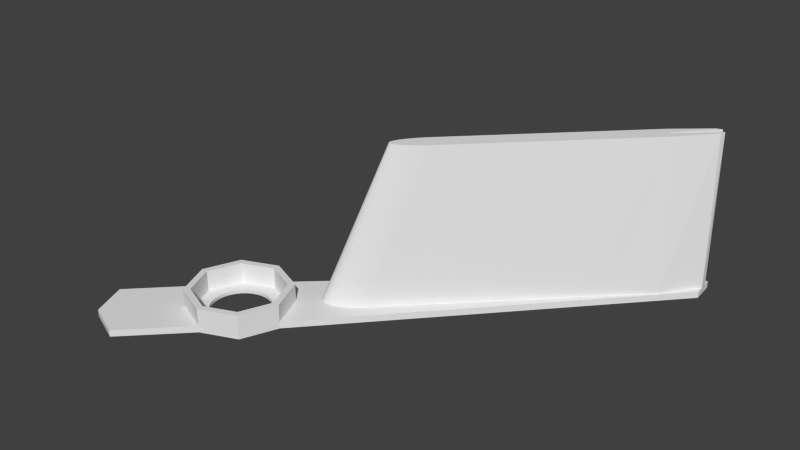 # Source: wing.blend  (saved by Blender 2.72.0; exported with 4.5.12 LTS)
import bpy
from mathutils import Matrix  # noqa: F401  (used for matrix-valued properties, if any)

bpy.ops.wm.read_factory_settings(use_empty=True)
scene = bpy.context.scene
scene.name = 'Scene'

# ---- collections
col_collection_1 = bpy.data.collections.new('Collection 1'); scene.collection.children.link(col_collection_1)

# ---- materials (node trees are filled in below, after node groups)
mat_material = bpy.data.materials.new('Material')
mat_material.alpha_threshold = 0.0
mat_material.use_transparent_shadow = False
mat_material.roughness = 0.5
mat_material.line_color = (0.0, 0.0, 0.0, 1.0)

# ---- material node trees

# ---- world
world_world = bpy.data.worlds.new('World'); scene.world = world_world
world_world.color = (0.05088, 0.05088, 0.05088)
world_world.use_sun_shadow = False
world_world.sun_shadow_jitter_overblur = 0.0
world_world.cycles.sampling_method = 'MANUAL'
world_world.cycles.sample_map_resolution = 256

# ---- meshes
me_cube = bpy.data.meshes.new('Cube')
me_cube.from_pydata([(0.0, 20.0, 0.0), (-14.14, 14.14, 0.0), (-20.0, -1.907e-06, 0.0), (-14.14, -14.14, 0.0), (1.907e-06, -20.0, 0.0), (14.14, -14.14, 0.0), (20.0, 0.0, 0.0), (14.14, 14.14, 0.0), (0.0, 23.0, 0.0), (-16.26, 16.26, 0.0), (-23.0, 0.0, 0.0), (-16.26, -16.26, 0.0), (1.907e-06, -23.0, 0.0), (16.26, -16.26, 0.0), (23.0, 0.0, 0.0), (16.26, 16.26, 0.0), (-48.0, -25.0, 0.0), (-41.26, -41.26, 0.0), (-25.0, -48.0, 0.0), (130.8, 142.2, 0.0), (142.2, 130.8, 0.0), (141.3, 141.3, 0.0), (43.25, 54.75, 0.0), (55.75, 67.25, 0.0), (68.25, 79.75, 0.0), (80.75, 92.25, 0.0), (93.25, 104.8, 0.0), (105.8, 117.2, 0.0), (118.2, 129.8, 0.0), (54.75, 43.25, 0.0), (67.25, 55.75, 0.0), (79.75, 68.25, 0.0), (92.25, 80.75, 0.0), (104.8, 93.25, 0.0), (117.2, 105.8, 0.0), (129.8, 118.2, 0.0), (30.75, 42.25, 0.0), (29.95, 41.42, 0.0), (29.17, 40.56, 0.0), (28.43, 39.7, 0.0), (27.72, 38.81, 0.0), (27.04, 37.92, 0.0), (26.41, 37.02, 0.0), (25.82, 36.12, 0.0), (25.27, 35.23, 0.0), (24.78, 34.33, 0.0), (24.33, 33.45, 0.0), (23.94, 32.58, 0.0), (23.6, 31.72, 0.0), (23.31, 30.89, 0.0), (23.09, 30.08, 0.0), (22.91, 29.3, 0.0), (22.8, 28.55, 0.0), (22.75, 27.83, 0.0), (22.75, 27.15, 0.0), (22.82, 26.51, 0.0), (22.94, 25.91, 0.0), (23.12, 25.36, 0.0), (23.36, 24.86, 0.0), (23.65, 24.4, 0.0), (24.0, 24.0, 0.0), (24.4, 23.65, 0.0), (24.86, 23.36, 0.0), (25.36, 23.12, 0.0), (25.91, 22.94, 0.0), (26.51, 22.82, 0.0), (27.15, 22.75, 0.0), (27.83, 22.75, 0.0), (28.55, 22.8, 0.0), (29.3, 22.91, 0.0), (30.08, 23.09, 0.0), (30.89, 23.31, 0.0), (31.72, 23.6, 0.0), (32.58, 23.94, 0.0), (33.45, 24.33, 0.0), (34.33, 24.78, 0.0), (35.23, 25.27, 0.0), (36.12, 25.82, 0.0), (37.02, 26.41, 0.0), (37.92, 27.04, 0.0), (38.81, 27.72, 0.0), (39.7, 28.43, 0.0), (40.56, 29.17, 0.0), (41.42, 29.95, 0.0), (42.25, 30.75, 0.0), (141.6, 137.8, 0.0), (141.9, 134.3, 0.0), (134.3, 141.9, 0.0), (137.8, 141.6, 0.0), (124.6, 123.4, 0.0), (123.4, 124.6, 0.0), (53.63, 59.37, 70.0), (52.82, 58.55, 70.0), (52.02, 57.72, 70.0), (51.24, 56.88, 70.0), (50.49, 56.04, 70.0), (49.76, 55.2, 70.0), (49.06, 54.37, 70.0), (48.39, 53.55, 70.0), (47.76, 52.74, 70.0), (47.17, 51.94, 70.0), (46.61, 51.17, 70.0), (46.1, 50.42, 70.0), (45.63, 49.69, 70.0), (45.21, 49.0, 70.0), (44.83, 48.33, 70.0), (44.51, 47.7, 70.0), (44.24, 47.11, 70.0), (44.02, 46.56, 70.0), (43.85, 46.05, 70.0), (43.74, 45.59, 70.0), (43.68, 45.17, 70.0), (43.68, 44.8, 70.0), (43.73, 44.48, 70.0), (43.84, 44.21, 70.0), (44.0, 44.0, 70.0), (44.21, 43.84, 70.0), (44.48, 43.73, 70.0), (44.8, 43.68, 70.0), (45.17, 43.68, 70.0), (45.59, 43.74, 70.0), (46.05, 43.85, 70.0), (46.56, 44.02, 70.0), (47.11, 44.24, 70.0), (47.7, 44.51, 70.0), (48.33, 44.83, 70.0), (49.0, 45.21, 70.0), (49.69, 45.63, 70.0), (50.42, 46.1, 70.0), (51.17, 46.61, 70.0), (51.94, 47.17, 70.0), (52.74, 47.76, 70.0), (53.55, 48.39, 70.0), (54.37, 49.06, 70.0), (55.2, 49.76, 70.0), (56.04, 50.49, 70.0), (56.88, 51.24, 70.0), (57.72, 52.02, 70.0), (58.55, 52.82, 70.0), (59.37, 53.63, 70.0), (121.1, 126.9, 70.0), (126.9, 121.1, 70.0), (140.6, 138.7, 70.0), (140.0, 136.2, 70.0), (136.2, 140.0, 70.0), (138.7, 140.6, 70.0), (124.3, 123.7, 70.0), (123.7, 124.3, 70.0), (0.0, 13.25, -3.0), (-0.3252, 13.25, -3.0), (-0.6501, 13.23, -3.0), (-0.9747, 13.21, -3.0), (-1.299, 13.19, -3.0), (-1.622, 13.15, -3.0), (-1.944, 13.11, -3.0), (-2.265, 13.05, -3.0), (-2.585, 13.0, -3.0), (-2.903, 12.93, -3.0), (-3.219, 12.85, -3.0), (-3.534, 12.77, -3.0), (-3.846, 12.68, -3.0), (-4.156, 12.58, -3.0), (-4.464, 12.48, -3.0), (-4.769, 12.36, -3.0), (-5.071, 12.24, -3.0), (-5.369, 12.11, -3.0), (-5.665, 11.98, -3.0), (-5.957, 11.84, -3.0), (-6.246, 11.69, -3.0), (-6.531, 11.53, -3.0), (-6.812, 11.36, -3.0), (-7.089, 11.19, -3.0), (-7.361, 11.02, -3.0), (-7.629, 10.83, -3.0), (-7.893, 10.64, -3.0), (-8.152, 10.45, -3.0), (-8.406, 10.24, -3.0), (-8.655, 10.03, -3.0), (-8.898, 9.818, -3.0), (-9.136, 9.596, -3.0), (-9.369, 9.369, -3.0), (-9.596, 9.136, -3.0), (-9.818, 8.898, -3.0), (-10.03, 8.655, -3.0), (-10.24, 8.406, -3.0), (-10.45, 8.152, -3.0), (-10.64, 7.893, -3.0), (-10.83, 7.629, -3.0), (-11.02, 7.361, -3.0), (-11.19, 7.089, -3.0), (-11.36, 6.812, -3.0), (-11.53, 6.531, -3.0), (-11.69, 6.246, -3.0), (-11.84, 5.957, -3.0), (-11.98, 5.665, -3.0), (-12.11, 5.369, -3.0), (-12.24, 5.071, -3.0), (-12.36, 4.769, -3.0), (-12.48, 4.464, -3.0), (-12.58, 4.156, -3.0), (-12.68, 3.846, -3.0), (-12.77, 3.534, -3.0), (-12.85, 3.219, -3.0), (-12.93, 2.903, -3.0), (-13.0, 2.585, -3.0), (-13.05, 2.265, -3.0), (-13.11, 1.944, -3.0), (-13.15, 1.622, -3.0), (-13.19, 1.299, -3.0), (-13.21, 0.9747, -3.0), (-13.23, 0.6502, -3.0), (-13.25, 0.3252, -3.0), (-13.25, 1.24e-05, -3.0), (-13.25, -0.3252, -3.0), (-13.23, -0.6501, -3.0), (-13.21, -0.9747, -3.0), (-13.19, -1.299, -3.0), (-13.15, -1.622, -3.0), (-13.11, -1.944, -3.0), (-13.05, -2.265, -3.0), (-13.0, -2.585, -3.0), (-12.93, -2.903, -3.0), (-12.85, -3.219, -3.0), (-12.77, -3.534, -3.0), (-12.68, -3.846, -3.0), (-12.58, -4.156, -3.0), (-12.48, -4.464, -3.0), (-12.36, -4.769, -3.0), (-12.24, -5.071, -3.0), (-12.11, -5.369, -3.0), (-11.98, -5.665, -3.0), (-11.84, -5.957, -3.0), (-11.69, -6.246, -3.0), (-11.53, -6.531, -3.0), (-11.36, -6.812, -3.0), (-11.19, -7.089, -3.0), (-11.02, -7.361, -3.0), (-10.83, -7.629, -3.0), (-10.64, -7.893, -3.0), (-10.45, -8.152, -3.0), (-10.24, -8.406, -3.0), (-10.03, -8.655, -3.0), (-9.818, -8.898, -3.0), (-9.596, -9.136, -3.0), (-9.369, -9.369, -3.0), (-9.136, -9.596, -3.0), (-8.898, -9.818, -3.0), (-8.655, -10.03, -3.0), (-8.406, -10.24, -3.0), (-8.152, -10.45, -3.0), (-7.893, -10.64, -3.0), (-7.629, -10.83, -3.0), (-7.361, -11.02, -3.0), (-7.089, -11.19, -3.0), (-6.812, -11.36, -3.0), (-6.531, -11.53, -3.0), (-6.246, -11.69, -3.0), (-5.957, -11.84, -3.0), (-5.665, -11.98, -3.0), (-5.369, -12.11, -3.0), (-5.071, -12.24, -3.0), (-4.769, -12.36, -3.0), (-4.464, -12.48, -3.0), (-4.156, -12.58, -3.0), (-3.846, -12.68, -3.0), (-3.534, -12.77, -3.0), (-3.219, -12.85, -3.0), (-2.903, -12.93, -3.0), (-2.585, -13.0, -3.0), (-2.265, -13.05, -3.0), (-1.944, -13.11, -3.0), (-1.622, -13.15, -3.0), (-1.299, -13.19, -3.0), (-0.9747, -13.21, -3.0), (-0.6501, -13.23, -3.0), (-0.3252, -13.25, -3.0), (2.003e-05, -13.25, -3.0), (0.3252, -13.25, -3.0), (0.6502, -13.23, -3.0), (0.9748, -13.21, -3.0), (1.299, -13.19, -3.0), (1.622, -13.15, -3.0), (1.944, -13.11, -3.0), (2.265, -13.05, -3.0), (2.585, -13.0, -3.0), (2.903, -12.93, -3.0), (3.22, -12.85, -3.0), (3.534, -12.77, -3.0), (3.846, -12.68, -3.0), (4.156, -12.58, -3.0), (4.464, -12.48, -3.0), (4.769, -12.36, -3.0), (5.071, -12.24, -3.0), (5.369, -12.11, -3.0), (5.665, -11.98, -3.0), (5.957, -11.84, -3.0), (6.246, -11.69, -3.0), (6.531, -11.53, -3.0), (6.812, -11.36, -3.0), (7.089, -11.19, -3.0), (7.361, -11.02, -3.0), (7.629, -10.83, -3.0), (7.893, -10.64, -3.0), (8.152, -10.45, -3.0), (8.406, -10.24, -3.0), (8.655, -10.03, -3.0), (8.898, -9.818, -3.0), (9.136, -9.596, -3.0), (13.25, 7.534e-05, -3.0), (13.25, 0.3252, -3.0), (13.23, 0.6502, -3.0), (13.21, 0.9748, -3.0), (13.19, 1.299, -3.0), (13.15, 1.622, -3.0), (13.11, 1.944, -3.0), (13.05, 2.265, -3.0), (13.0, 2.585, -3.0), (12.93, 2.903, -3.0), (12.85, 3.22, -3.0), (12.77, 3.534, -3.0), (12.68, 3.846, -3.0), (12.58, 4.156, -3.0), (12.48, 4.464, -3.0), (12.36, 4.769, -3.0), (12.24, 5.071, -3.0), (12.11, 5.37, -3.0), (11.98, 5.665, -3.0), (11.84, 5.957, -3.0), (11.69, 6.246, -3.0), (11.53, 6.531, -3.0), (11.36, 6.812, -3.0), (11.19, 7.089, -3.0), (11.02, 7.361, -3.0), (10.83, 7.63, -3.0), (10.64, 7.893, -3.0), (10.45, 8.152, -3.0), (10.24, 8.406, -3.0), (10.03, 8.655, -3.0), (9.818, 8.898, -3.0), (9.596, 9.136, -3.0), (9.369, 9.369, -3.0), (9.136, 9.596, -3.0), (8.898, 9.818, -3.0), (8.654, 10.03, -3.0), (8.406, 10.24, -3.0), (8.152, 10.45, -3.0), (7.893, 10.64, -3.0), (7.629, 10.83, -3.0), (7.361, 11.02, -3.0), (7.089, 11.19, -3.0), (6.812, 11.36, -3.0), (6.531, 11.53, -3.0), (6.246, 11.69, -3.0), (5.957, 11.84, -3.0), (5.665, 11.98, -3.0), (5.369, 12.11, -3.0), (5.07, 12.24, -3.0), (4.768, 12.36, -3.0), (4.464, 12.48, -3.0), (4.156, 12.58, -3.0), (3.846, 12.68, -3.0), (3.534, 12.77, -3.0), (3.219, 12.85, -3.0), (2.903, 12.93, -3.0), (2.585, 13.0, -3.0), (2.265, 13.05, -3.0), (1.944, 13.11, -3.0), (1.622, 13.15, -3.0), (1.299, 13.19, -3.0), (0.9746, 13.21, -3.0), (0.65, 13.23, -3.0), (0.325, 13.25, -3.0), (-12.55, 12.55, -3.0), (-12.68, -3.846, -1.5), (-14.14, 14.14, -3.0), (-1.622, 13.15, -1.5), (-1.944, 13.11, -1.5), (-2.265, 13.05, -1.5), (-12.85, -3.219, -1.5), (-12.77, -3.534, -1.5), (0.0, 23.0, -3.0), (-16.26, 16.26, -3.0), (-23.0, 0.0, -3.0), (-1.299, 13.19, -1.5), (1.907e-06, -23.0, -3.0), (23.0, 0.0, -3.0), (-12.93, -2.903, -1.5), (-48.0, -25.0, -3.0), (-41.26, -41.26, -3.0), (-25.0, -48.0, -3.0), (130.8, 142.2, -3.0), (142.2, 130.8, -3.0), (-13.23, -0.6501, -1.5), (-13.21, -0.9747, -1.5), (-13.19, -1.299, -1.5), (-13.15, -1.622, -1.5), (-13.11, -1.944, -1.5), (-13.05, -2.265, -1.5), (-13.0, -2.585, -1.5), (-5.071, 12.24, -1.5), (-4.769, 12.36, -1.5), (-4.464, 12.48, -1.5), (-4.156, 12.58, -1.5), (-3.846, 12.68, -1.5), (-3.534, 12.77, -1.5), (-3.219, 12.85, -1.5), (-13.25, -0.3252, -1.5), (-13.25, 1.24e-05, -1.5), (-13.25, 0.3252, -1.5), (-13.23, 0.6502, -1.5), (-13.21, 0.9747, -1.5), (-13.19, 1.299, -1.5), (-13.15, 1.622, -1.5), (-13.11, 1.944, -1.5), (-13.05, 2.265, -1.5), (-13.0, 2.585, -1.5), (-12.93, 2.903, -1.5), (-12.85, 3.219, -1.5), (-12.77, 3.534, -1.5), (-12.68, 3.846, -1.5), (-12.58, 4.156, -1.5), (-12.48, 4.464, -1.5), (-12.36, 4.769, -1.5), (-12.24, 5.071, -1.5), (-12.11, 5.369, -1.5), (-11.98, 5.665, -1.5), (-11.84, 5.957, -1.5), (-11.69, 6.246, -1.5), (-11.53, 6.531, -1.5), (-11.36, 6.812, -1.5), (-11.19, 7.089, -1.5), (-11.02, 7.361, -1.5), (-10.83, 7.629, -1.5), (-10.64, 7.893, -1.5), (-10.45, 8.152, -1.5), (-10.24, 8.406, -1.5), (-10.03, 8.655, -1.5), (-9.818, 8.898, -1.5), (-9.596, 9.136, -1.5), (-9.369, 9.369, -1.5), (-9.136, 9.596, -1.5), (-8.898, 9.818, -1.5), (-8.655, 10.03, -1.5), (-8.406, 10.24, -1.5), (-8.152, 10.45, -1.5), (-7.893, 10.64, -1.5), (-7.629, 10.83, -1.5), (-7.361, 11.02, -1.5), (-7.089, 11.19, -1.5), (-6.812, 11.36, -1.5), (-6.531, 11.53, -1.5), (-6.246, 11.69, -1.5), (-5.957, 11.84, -1.5), (-5.665, 11.98, -1.5), (-5.369, 12.11, -1.5), (-0.9747, 13.21, -1.5), (-0.6501, 13.23, -1.5), (141.3, 141.3, -3.0), (-0.3252, 13.25, -1.5), (0.0, 13.25, -1.5), (-2.585, 13.0, -1.5), (-2.903, 12.93, -1.5), (-12.58, -4.156, -1.5), (-12.48, -4.464, -1.5), (-12.36, -4.769, -1.5), (-12.24, -5.071, -1.5), (-12.11, -5.369, -1.5), (-11.98, -5.665, -1.5), (-11.84, -5.957, -1.5), (-11.69, -6.246, -1.5), (-11.53, -6.531, -1.5), (-11.36, -6.812, -1.5), (-11.19, -7.089, -1.5), (-11.02, -7.361, -1.5), (-10.83, -7.629, -1.5), (-10.64, -7.893, -1.5), (-10.45, -8.152, -1.5), (-10.24, -8.406, -1.5), (-10.03, -8.655, -1.5), (-9.818, -8.898, -1.5), (-9.596, -9.136, -1.5), (-9.369, -9.369, -1.5), (-9.136, -9.596, -1.5), (-8.898, -9.818, -1.5), (-8.655, -10.03, -1.5), (-8.406, -10.24, -1.5), (-8.152, -10.45, -1.5), (-7.893, -10.64, -1.5), (-7.629, -10.83, -1.5), (-7.361, -11.02, -1.5), (-7.089, -11.19, -1.5), (-6.812, -11.36, -1.5), (-6.531, -11.53, -1.5), (-6.246, -11.69, -1.5), (-5.957, -11.84, -1.5), (-5.665, -11.98, -1.5), (-5.369, -12.11, -1.5), (-5.071, -12.24, -1.5), (-4.769, -12.36, -1.5), (-4.464, -12.48, -1.5), (-4.156, -12.58, -1.5), (-3.846, -12.68, -1.5), (-3.534, -12.77, -1.5), (-3.219, -12.85, -1.5), (-2.903, -12.93, -1.5), (-2.585, -13.0, -1.5), (-2.265, -13.05, -1.5), (-1.944, -13.11, -1.5), (-1.622, -13.15, -1.5), (-1.299, -13.19, -1.5), (-0.9747, -13.21, -1.5), (-0.6501, -13.23, -1.5), (-0.3252, -13.25, -1.5), (2.003e-05, -13.25, -1.5), (0.3252, -13.25, -1.5), (0.6502, -13.23, -1.5), (0.9748, -13.21, -1.5), (1.299, -13.19, -1.5), (1.622, -13.15, -1.5), (1.944, -13.11, -1.5), (2.265, -13.05, -1.5), (2.585, -13.0, -1.5), (2.903, -12.93, -1.5), (3.22, -12.85, -1.5), (3.534, -12.77, -1.5), (3.846, -12.68, -1.5), (4.156, -12.58, -1.5), (4.464, -12.48, -1.5), (4.769, -12.36, -1.5), (5.071, -12.24, -1.5), (5.369, -12.11, -1.5), (5.665, -11.98, -1.5), (5.957, -11.84, -1.5), (6.246, -11.69, -1.5), (6.531, -11.53, -1.5), (6.812, -11.36, -1.5), (7.089, -11.19, -1.5), (7.361, -11.02, -1.5), (7.629, -10.83, -1.5), (7.893, -10.64, -1.5), (8.152, -10.45, -1.5), (8.406, -10.24, -1.5), (8.655, -10.03, -1.5), (8.898, -9.818, -1.5), (9.136, -9.596, -1.5), (9.369, -9.369, -1.5), (9.596, -9.136, -1.5), (9.818, -8.898, -1.5), (10.03, -8.655, -1.5), (10.24, -8.406, -1.5), (10.45, -8.152, -1.5), (10.64, -7.893, -1.5), (10.83, -7.629, -1.5), (11.02, -7.361, -1.5), (11.19, -7.089, -1.5), (11.36, -6.812, -1.5), (11.53, -6.531, -1.5), (11.69, -6.246, -1.5), (11.84, -5.957, -1.5), (11.98, -5.665, -1.5), (12.11, -5.369, -1.5), (12.24, -5.07, -1.5), (12.36, -4.769, -1.5), (12.48, -4.464, -1.5), (12.58, -4.156, -1.5), (12.68, -3.846, -1.5), (12.77, -3.534, -1.5), (12.85, -3.219, -1.5), (12.93, -2.903, -1.5), (13.0, -2.585, -1.5), (13.05, -2.265, -1.5), (13.11, -1.944, -1.5), (13.15, -1.622, -1.5), (13.19, -1.299, -1.5), (13.21, -0.9747, -1.5), (13.23, -0.6501, -1.5), (13.25, -0.3251, -1.5), (13.25, 7.534e-05, -1.5), (13.25, 0.3252, -1.5), (13.23, 0.6502, -1.5), (13.21, 0.9748, -1.5), (13.19, 1.299, -1.5), (13.15, 1.622, -1.5), (13.11, 1.944, -1.5), (13.05, 2.265, -1.5), (13.0, 2.585, -1.5), (12.93, 2.903, -1.5), (12.85, 3.22, -1.5), (12.77, 3.534, -1.5), (12.68, 3.846, -1.5), (12.58, 4.156, -1.5), (12.48, 4.464, -1.5), (12.36, 4.769, -1.5), (12.24, 5.071, -1.5), (12.11, 5.37, -1.5), (11.98, 5.665, -1.5), (11.84, 5.957, -1.5), (11.69, 6.246, -1.5), (11.53, 6.531, -1.5), (11.36, 6.812, -1.5), (11.19, 7.089, -1.5), (11.02, 7.361, -1.5), (10.83, 7.63, -1.5), (10.64, 7.893, -1.5), (10.45, 8.152, -1.5), (10.24, 8.406, -1.5), (10.03, 8.655, -1.5), (9.818, 8.898, -1.5), (9.596, 9.136, -1.5), (9.369, 9.369, -1.5), (9.136, 9.596, -1.5), (8.898, 9.818, -1.5), (8.654, 10.03, -1.5), (8.406, 10.24, -1.5), (8.152, 10.45, -1.5), (7.893, 10.64, -1.5), (7.629, 10.83, -1.5), (7.361, 11.02, -1.5), (7.089, 11.19, -1.5), (6.812, 11.36, -1.5), (6.531, 11.53, -1.5), (6.246, 11.69, -1.5), (5.957, 11.84, -1.5), (5.665, 11.98, -1.5), (5.369, 12.11, -1.5), (5.07, 12.24, -1.5), (4.768, 12.36, -1.5), (4.464, 12.48, -1.5), (4.156, 12.58, -1.5), (3.846, 12.68, -1.5), (3.534, 12.77, -1.5), (3.219, 12.85, -1.5), (2.903, 12.93, -1.5), (2.585, 13.0, -1.5), (2.265, 13.05, -1.5), (1.944, 13.11, -1.5), (1.622, 13.15, -1.5), (1.299, 13.19, -1.5), (0.9746, 13.21, -1.5), (0.65, 13.23, -1.5), (0.325, 13.25, -1.5), (-12.55, 12.55, -1.5), (12.55, -12.55, -1.5), (0.0, 20.0, -1.5), (-14.14, 14.14, -1.5), (-20.0, -1.907e-06, -1.5), (-14.14, -14.14, -1.5), (1.907e-06, -20.0, -1.5), (14.14, -14.14, -1.5), (20.0, 0.0, -1.5), (14.14, 14.14, -1.5), (0.0, 20.0, 8.0), (-14.14, 14.14, 8.0), (-20.0, -1.907e-06, 8.0), (-14.14, -14.14, 8.0), (1.907e-06, -20.0, 8.0), (14.14, -14.14, 8.0), (20.0, 0.0, 8.0), (14.14, 14.14, 8.0), (0.0, 23.0, 8.0), (-16.26, 16.26, 8.0), (-23.0, 0.0, 8.0), (-16.26, -16.26, 8.0), (1.907e-06, -23.0, 8.0), (16.26, -16.26, 8.0), (23.0, 0.0, 8.0), (16.26, 16.26, 8.0), (75.22, 75.22, -3.0), (74.91, 75.5, -3.0), (74.59, 75.77, -3.0), (74.25, 76.01, -3.0), (73.9, 76.23, -3.0), (73.53, 76.43, -3.0), (73.15, 76.6, -3.0), (72.76, 76.75, -3.0), (72.36, 76.87, -3.0), (71.95, 76.96, -3.0), (71.54, 77.03, -3.0), (71.13, 77.07, -3.0), (70.71, 77.09, -3.0), (70.29, 77.07, -3.0), (69.88, 77.03, -3.0), (69.47, 76.96, -3.0), (69.06, 76.87, -3.0), (68.66, 76.75, -3.0), (68.27, 76.6, -3.0), (67.89, 76.43, -3.0), (67.52, 76.23, -3.0), (67.17, 76.01, -3.0), (66.83, 75.77, -3.0), (66.51, 75.5, -3.0), (66.2, 75.22, -3.0), (65.92, 74.91, -3.0), (65.65, 74.59, -3.0), (65.41, 74.25, -3.0), (65.19, 73.9, -3.0), (64.99, 73.53, -3.0), (64.82, 73.15, -3.0), (64.67, 72.76, -3.0), (64.55, 72.36, -3.0), (64.46, 71.95, -3.0), (64.39, 71.54, -3.0), (64.35, 71.13, -3.0), (64.34, 70.71, -3.0), (64.35, 70.29, -3.0), (64.39, 69.88, -3.0), (64.46, 69.47, -3.0), (64.55, 69.06, -3.0), (64.67, 68.66, -3.0), (64.82, 68.27, -3.0), (64.99, 67.89, -3.0), (65.19, 67.52, -3.0), (65.41, 67.17, -3.0), (65.65, 66.83, -3.0), (65.92, 66.51, -3.0), (76.23, 67.52, -3.0), (76.6, 68.27, -3.0), (76.75, 68.66, -3.0), (76.87, 69.06, -3.0), (76.96, 69.47, -3.0), (77.03, 69.88, -3.0), (77.07, 70.29, -3.0), (77.09, 70.71, -3.0), (77.07, 71.13, -3.0), (77.03, 71.54, -3.0), (76.96, 71.95, -3.0), (76.87, 72.36, -3.0), (76.75, 72.76, -3.0), (76.6, 73.15, -3.0), (13.25, -0.3252, -3.0), (13.23, -0.6501, -3.0), (13.21, -0.9747, -3.0), (13.19, -1.299, -3.0), (13.15, -1.622, -3.0), (13.11, -1.944, -3.0), (13.05, -2.265, -3.0), (13.0, -2.585, -3.0), (12.93, -2.903, -3.0), (12.85, -3.219, -3.0), (12.77, -3.534, -3.0), (12.68, -3.846, -3.0), (12.58, -4.156, -3.0), (12.48, -4.464, -3.0), (12.36, -4.769, -3.0), (12.24, -5.071, -3.0), (12.11, -5.369, -3.0), (11.98, -5.665, -3.0), (11.84, -5.957, -3.0), (11.69, -6.246, -3.0), (11.53, -6.531, -3.0), (11.36, -6.812, -3.0), (11.19, -7.089, -3.0), (11.02, -7.361, -3.0), (10.83, -7.629, -3.0), (10.64, -7.893, -3.0), (10.45, -8.152, -3.0), (10.24, -8.406, -3.0), (10.03, -8.655, -3.0), (9.818, -8.898, -3.0), (9.596, -9.136, -3.0), (9.369, -9.369, -3.0), (12.55, -12.55, -3.0), (14.14, -14.14, -3.0), (16.26, -16.26, -3.0), (75.5, 74.91, -3.0), (75.77, 74.59, -3.0), (76.01, 74.25, -3.0), (76.23, 73.9, -3.0), (76.43, 73.53, -3.0), (76.43, 67.89, -3.0), (76.01, 67.17, -3.0), (75.77, 66.83, -3.0), (75.5, 66.51, -3.0), (75.22, 66.2, -3.0), (74.91, 65.92, -3.0), (74.59, 65.65, -3.0), (74.25, 65.41, -3.0), (73.9, 65.19, -3.0), (73.53, 64.99, -3.0), (73.15, 64.82, -3.0), (72.76, 64.67, -3.0), (72.36, 64.55, -3.0), (71.95, 64.46, -3.0), (71.54, 64.39, -3.0), (71.13, 64.35, -3.0), (70.71, 64.34, -3.0), (70.29, 64.35, -3.0), (69.88, 64.39, -3.0), (69.47, 64.46, -3.0), (69.06, 64.55, -3.0), (68.66, 64.67, -3.0), (68.27, 64.82, -3.0), (67.89, 64.99, -3.0), (67.52, 65.19, -3.0), (67.17, 65.41, -3.0), (66.83, 65.65, -3.0), (66.51, 65.92, -3.0), (66.2, 66.2, -3.0), (75.22, 75.22, 5.0), (74.91, 75.5, 5.0), (74.59, 75.77, 5.0), (74.25, 76.01, 5.0), (73.9, 76.23, 5.0), (73.53, 76.43, 5.0), (73.15, 76.6, 5.0), (72.76, 76.75, 5.0), (72.36, 76.87, 5.0), (71.95, 76.96, 5.0), (71.54, 77.03, 5.0), (71.13, 77.07, 5.0), (70.71, 77.09, 5.0), (70.29, 77.07, 5.0), (69.88, 77.03, 5.0), (69.47, 76.96, 5.0), (69.06, 76.87, 5.0), (68.66, 76.75, 5.0), (68.27, 76.6, 5.0), (67.89, 76.43, 5.0), (67.52, 76.23, 5.0), (67.17, 76.01, 5.0), (66.83, 75.77, 5.0), (66.51, 75.5, 5.0), (66.2, 75.22, 5.0), (65.92, 74.91, 5.0), (65.65, 74.59, 5.0), (65.41, 74.25, 5.0), (65.19, 73.9, 5.0), (64.99, 73.53, 5.0), (64.82, 73.15, 5.0), (64.67, 72.76, 5.0), (64.55, 72.36, 5.0), (64.46, 71.95, 5.0), (64.39, 71.54, 5.0), (64.35, 71.13, 5.0), (64.34, 70.71, 5.0), (64.35, 70.29, 5.0), (64.39, 69.88, 5.0), (64.46, 69.47, 5.0), (64.55, 69.06, 5.0), (64.67, 68.66, 5.0), (64.82, 68.27, 5.0), (64.99, 67.89, 5.0), (65.19, 67.52, 5.0), (65.41, 67.17, 5.0), (65.65, 66.83, 5.0), (65.92, 66.51, 5.0), (76.23, 67.52, 5.0), (76.6, 68.27, 5.0), (76.75, 68.66, 5.0), (76.87, 69.06, 5.0), (76.96, 69.47, 5.0), (77.03, 69.88, 5.0), (77.07, 70.29, 5.0), (77.09, 70.71, 5.0), (77.07, 71.13, 5.0), (77.03, 71.54, 5.0), (76.96, 71.95, 5.0), (76.87, 72.36, 5.0), (76.75, 72.76, 5.0), (76.6, 73.15, 5.0), (75.5, 74.91, 5.0), (75.77, 74.59, 5.0), (76.01, 74.25, 5.0), (76.23, 73.9, 5.0), (76.43, 73.53, 5.0), (76.43, 67.89, 5.0), (76.01, 67.17, 5.0), (75.77, 66.83, 5.0), (75.5, 66.51, 5.0), (75.22, 66.2, 5.0), (74.91, 65.92, 5.0), (74.59, 65.65, 5.0), (74.25, 65.41, 5.0), (73.9, 65.19, 5.0), (73.53, 64.99, 5.0), (73.15, 64.82, 5.0), (72.76, 64.67, 5.0), (72.36, 64.55, 5.0), (71.95, 64.46, 5.0), (71.54, 64.39, 5.0), (71.13, 64.35, 5.0), (70.71, 64.34, 5.0), (70.29, 64.35, 5.0), (69.88, 64.39, 5.0), (69.47, 64.46, 5.0), (69.06, 64.55, 5.0), (68.66, 64.67, 5.0), (68.27, 64.82, 5.0), (67.89, 64.99, 5.0), (67.52, 65.19, 5.0), (67.17, 65.41, 5.0), (66.83, 65.65, 5.0), (66.51, 65.92, 5.0), (66.2, 66.2, 5.0)], [], [(10, 16, 17, 18, 12, 11), (4, 3, 654, 655), (6, 5, 656, 657), (85, 21, 88, 90, 89), (80, 136, 135), (46, 102, 101), (64, 118, 63), (70, 126, 125), (36, 92, 91), (54, 108, 53), (78, 132, 77), (60, 116, 115), (44, 98, 43), (68, 122, 67), (50, 106, 105), (74, 130, 129), (40, 96, 95), (58, 112, 57), (82, 136, 81), (48, 102, 47), (64, 120, 119), (72, 126, 71), (38, 92, 37), (54, 110, 109), (78, 134, 133), (44, 100, 99), (62, 116, 61), (52, 106, 51), (68, 124, 123), (76, 130, 75), (58, 114, 113), (42, 96, 41), (82, 138, 137), (48, 104, 103), (66, 120, 65), (72, 128, 127), (38, 94, 93), (56, 110, 55), (80, 134, 79), (46, 100, 45), (62, 118, 117), (70, 124, 69), (52, 108, 107), (76, 132, 131), (42, 98, 97), (60, 114, 59), (84, 138, 83), (50, 104, 49), (66, 122, 121), (74, 128, 73), (56, 112, 111), (40, 94, 39), (33, 141, 32), (143, 35, 86), (86, 142, 143), (91, 22, 36), (85, 146, 142), (146, 90, 147), (88, 147, 90), (145, 87, 144), (144, 28, 140), (92, 93, 94, 95, 96, 97, 98, 99, 100, 101, 102, 103, 104, 105, 106, 107, 108, 109, 110, 111, 112, 113, 114, 115, 116, 117, 118, 119, 120, 121, 122, 123, 124, 125, 126, 127, 128, 129, 130, 131, 132, 133, 134, 135, 136, 137, 138, 139, 141, 143, 142, 146, 147, 145, 144, 140, 91), (15, 14, 20, 86, 35, 34, 33, 32, 31, 30, 29, 84, 83, 82, 81, 80, 79, 78, 77, 76, 75, 74, 73, 72, 71, 70, 69, 68, 67, 66, 65, 64, 63, 62, 61, 60, 59, 58, 57, 56, 55, 54, 53, 52, 51, 50, 49, 48, 47, 46, 45, 44, 43, 42, 41, 40, 39, 38, 37, 36, 22, 23, 24, 25, 26, 27, 28, 87, 19, 8), (87, 88, 21, 457, 390, 19), (9, 381, 382, 10), (85, 86, 20, 391, 457, 21), (8, 19, 390, 380), (16, 10, 382, 387), (14, 385, 391, 20), (18, 389, 384, 12), (17, 388, 389, 18), (16, 387, 388, 17), (645, 644, 1, 2), (3, 4, 647, 646), (5, 6, 649, 648), (8, 380, 381, 9), (645, 2, 3, 646), (4, 5, 648, 647), (7, 0, 643, 650), (0, 1, 644, 643), (647, 648, 642, 545, 544, 543, 542, 541, 540, 539, 538, 537, 536, 535, 534, 533, 532, 531, 530, 529, 528, 527, 526, 525, 524, 523, 522, 521, 520, 519, 518, 517, 516, 515, 514, 513, 512, 511, 510, 509, 508, 507, 506, 505, 504, 503, 502, 501, 500, 499, 498, 497, 496, 495, 494, 493, 492, 491, 490, 489, 488, 487, 486, 485, 484, 483, 482, 481, 480, 479, 478, 477, 476, 475, 474, 473, 472, 471, 470, 469, 468, 467, 466, 465, 464, 463, 462, 373, 379, 378, 386, 398, 397, 396, 395, 394, 393, 392, 406, 407, 408, 409, 410, 411, 412, 413, 414, 415, 416, 417, 418, 419, 420, 421, 422, 423, 424, 425, 426, 427, 428, 429, 430, 431, 432, 433, 434, 435, 436, 437, 438, 439, 641, 644, 645, 646), (545, 642, 648, 649, 650, 643, 644, 641, 439, 440, 441, 442, 443, 444, 445, 446, 447, 448, 449, 450, 451, 452, 453, 454, 399, 400, 401, 402, 403, 404, 405, 461, 460, 377, 376, 375, 383, 455, 456, 458, 459, 640, 639, 638, 637, 636, 635, 634, 633, 632, 631, 630, 629, 628, 627, 626, 625, 624, 623, 622, 621, 620, 619, 618, 617, 616, 615, 614, 613, 612, 611, 610, 609, 608, 607, 606, 605, 604, 603, 602, 601, 600, 599, 598, 597, 596, 595, 594, 593, 592, 591, 590, 589, 588, 587, 586, 585, 584, 583, 582, 581, 580, 579, 578, 577, 576, 575, 574, 573, 572, 571, 570, 569, 568, 567, 566, 565, 564, 563, 562, 561, 560, 559, 558, 557, 556, 555, 554, 553, 552, 551, 550, 549, 548, 547, 546), (649, 6, 7, 650), (332, 331, 600, 601), (233, 232, 469, 470), (207, 206, 413, 412), (181, 180, 439, 438), (155, 154, 376, 377), (286, 285, 522, 523), (359, 358, 627, 628), (260, 259, 496, 497), (333, 332, 601, 602), (234, 233, 470, 471), (208, 207, 412, 411), (182, 181, 438, 437), (156, 155, 377, 460), (287, 286, 523, 524), (360, 359, 628, 629), (261, 260, 497, 498), (334, 333, 602, 603), (235, 234, 471, 472), (209, 208, 411, 410), (183, 182, 437, 436), (288, 287, 524, 525), (157, 156, 460, 461), (361, 360, 629, 630), (262, 261, 498, 499), (335, 334, 603, 604), (236, 235, 472, 473), (309, 308, 577, 578), (210, 209, 410, 409), (184, 183, 436, 435), (289, 288, 525, 526), (158, 157, 461, 405), (362, 361, 630, 631), (263, 262, 499, 500), (336, 335, 604, 605), (237, 236, 473, 474), (310, 309, 578, 579), (211, 210, 409, 408), (185, 184, 435, 434), (290, 289, 526, 527), (159, 158, 405, 404), (363, 362, 631, 632), (264, 263, 500, 501), (337, 336, 605, 606), (238, 237, 474, 475), (311, 310, 579, 580), (212, 211, 408, 407), (186, 185, 434, 433), (160, 159, 404, 403), (291, 290, 527, 528), (364, 363, 632, 633), (265, 264, 501, 502), (338, 337, 606, 607), (239, 238, 475, 476), (213, 212, 407, 406), (312, 311, 580, 581), (187, 186, 433, 432), (161, 160, 403, 402), (292, 291, 528, 529), (365, 364, 633, 634), (266, 265, 502, 503), (339, 338, 607, 608), (240, 239, 476, 477), (214, 213, 406, 392), (313, 312, 581, 582), (188, 187, 432, 431), (162, 161, 402, 401), (293, 292, 529, 530), (366, 365, 634, 635), (267, 266, 503, 504), (340, 339, 608, 609), (241, 240, 477, 478), (215, 214, 392, 393), (314, 313, 582, 583), (189, 188, 431, 430), (163, 162, 401, 400), (294, 293, 530, 531), (367, 366, 635, 636), (268, 267, 504, 505), (341, 340, 609, 610), (242, 241, 478, 479), (216, 215, 393, 394), (315, 314, 583, 584), (190, 189, 430, 429), (164, 163, 400, 399), (295, 294, 531, 532), (368, 367, 636, 637), (269, 268, 505, 506), (342, 341, 610, 611), (243, 242, 479, 480), (217, 216, 394, 395), (316, 315, 584, 585), (191, 190, 429, 428), (165, 164, 399, 454), (296, 295, 532, 533), (369, 368, 637, 638), (270, 269, 506, 507), (343, 342, 611, 612), (244, 243, 480, 481), (218, 217, 395, 396), (317, 316, 585, 586), (192, 191, 428, 427), (166, 165, 454, 453), (297, 296, 533, 534), (370, 369, 638, 639), (271, 270, 507, 508), (344, 343, 612, 613), (245, 244, 481, 482), (219, 218, 396, 397), (318, 317, 586, 587), (193, 192, 427, 426), (167, 166, 453, 452), (298, 297, 534, 535), (371, 370, 639, 640), (272, 271, 508, 509), (345, 344, 613, 614), (246, 245, 482, 483), (319, 318, 587, 588), (220, 219, 397, 398), (194, 193, 426, 425), (168, 167, 452, 451), (299, 298, 535, 536), (148, 371, 640, 459), (273, 272, 509, 510), (346, 345, 614, 615), (247, 246, 483, 484), (320, 319, 588, 589), (221, 220, 398, 386), (195, 194, 425, 424), (169, 168, 451, 450), (300, 299, 536, 537), (274, 273, 510, 511), (347, 346, 615, 616), (248, 247, 484, 485), (321, 320, 589, 590), (222, 221, 386, 378), (196, 195, 424, 423), (301, 300, 537, 538), (170, 169, 450, 449), (275, 274, 511, 512), (348, 347, 616, 617), (249, 248, 485, 486), (322, 321, 590, 591), (223, 222, 378, 379), (197, 196, 423, 422), (302, 301, 538, 539), (171, 170, 449, 448), (276, 275, 512, 513), (349, 348, 617, 618), (250, 249, 486, 487), (323, 322, 591, 592), (224, 223, 379, 373), (198, 197, 422, 421), (303, 302, 539, 540), (172, 171, 448, 447), (277, 276, 513, 514), (350, 349, 618, 619), (251, 250, 487, 488), (324, 323, 592, 593), (225, 224, 373, 462), (199, 198, 421, 420), (173, 172, 447, 446), (304, 303, 540, 541), (278, 277, 514, 515), (351, 350, 619, 620), (252, 251, 488, 489), (325, 324, 593, 594), (226, 225, 462, 463), (200, 199, 420, 419), (174, 173, 446, 445), (305, 304, 541, 542), (279, 278, 515, 516), (352, 351, 620, 621), (253, 252, 489, 490), (326, 325, 594, 595), (227, 226, 463, 464), (201, 200, 419, 418), (175, 174, 445, 444), (306, 305, 542, 543), (149, 148, 459, 458), (280, 279, 516, 517), (353, 352, 621, 622), (254, 253, 490, 491), (327, 326, 595, 596), (228, 227, 464, 465), (202, 201, 418, 417), (176, 175, 444, 443), (307, 306, 543, 544), (150, 149, 458, 456), (281, 280, 517, 518), (354, 353, 622, 623), (255, 254, 491, 492), (328, 327, 596, 597), (229, 228, 465, 466), (203, 202, 417, 416), (177, 176, 443, 442), (151, 150, 456, 455), (282, 281, 518, 519), (355, 354, 623, 624), (256, 255, 492, 493), (329, 328, 597, 598), (230, 229, 466, 467), (204, 203, 416, 415), (178, 177, 442, 441), (152, 151, 455, 383), (283, 282, 519, 520), (356, 355, 624, 625), (257, 256, 493, 494), (330, 329, 598, 599), (231, 230, 467, 468), (205, 204, 415, 414), (179, 178, 441, 440), (153, 152, 383, 375), (284, 283, 520, 521), (357, 356, 625, 626), (258, 257, 494, 495), (331, 330, 599, 600), (232, 231, 468, 469), (206, 205, 414, 413), (180, 179, 440, 439), (154, 153, 375, 376), (285, 284, 521, 522), (358, 357, 626, 627), (259, 258, 495, 496), (652, 660, 661, 662, 663, 664, 656, 655, 654, 653), (651, 658, 657, 656, 664, 665, 666, 659, 660, 652), (14, 15, 666, 665), (2, 1, 652, 653), (12, 13, 664, 663), (10, 11, 662, 661), (8, 9, 660, 659), (7, 6, 657, 658), (5, 4, 655, 656), (15, 8, 659, 666), (3, 2, 653, 654), (13, 14, 665, 664), (1, 0, 651, 652), (11, 12, 663, 662), (9, 10, 661, 660), (0, 7, 658, 651), (12, 384, 763, 13), (374, 372, 180, 181, 182, 183, 184, 185, 186, 187, 188, 189, 190, 191, 192, 193, 194, 195, 196, 197, 198, 199, 200, 201, 202, 203, 204, 205, 206, 207, 208, 209, 210, 211, 212, 213, 214, 215, 216, 217, 218, 219, 220, 221, 222, 223, 224, 225, 226, 227, 228, 229, 230, 231, 232, 233, 234, 235, 236, 237, 238, 239, 240, 241, 242, 243, 244, 245, 246, 247, 248, 249, 250, 251, 252, 253, 254, 255, 256, 257, 258, 259, 260, 261, 262, 263, 264, 265, 266, 267, 268, 269, 270, 271, 272, 273, 274, 275, 276, 277, 278, 279, 280, 281, 282, 283, 284, 285, 286, 287, 288, 289, 290, 291, 292, 293, 294, 295, 296, 297, 298, 299, 300, 301, 302, 303, 304, 305, 306, 307, 760, 761, 762, 763, 384, 389, 388, 387, 382, 381), (374, 381, 380, 390, 457, 667, 668, 669, 670, 671, 672, 673, 674, 675, 676, 677, 678, 679, 680, 681, 682, 683, 684, 685, 686, 687, 688, 689, 690, 691, 692, 693, 694, 695, 696, 697, 698, 699, 700, 701, 702, 703, 704, 705, 706, 707, 708, 709, 710, 711, 712, 713, 714, 797, 340, 341, 342, 343, 344, 345, 346, 347, 348, 349, 350, 351, 352, 353, 354, 355, 356, 357, 358, 359, 360, 361, 362, 363, 364, 365, 366, 367, 368, 369, 370, 371, 148, 149, 150, 151, 152, 153, 154, 155, 156, 157, 158, 159, 160, 161, 162, 163, 164, 165, 166, 167, 168, 169, 170, 171, 172, 173, 174, 175, 176, 177, 178, 179, 180, 372), (730, 731, 574, 575), (756, 757, 548, 549), (729, 730, 575, 576), (755, 756, 549, 550), (308, 729, 576, 577), (754, 755, 550, 551), (753, 754, 551, 552), (752, 753, 552, 553), (751, 752, 553, 554), (750, 751, 554, 555), (749, 750, 555, 556), (748, 749, 556, 557), (747, 748, 557, 558), (746, 747, 558, 559), (745, 746, 559, 560), (744, 745, 560, 561), (743, 744, 561, 562), (742, 743, 562, 563), (741, 742, 563, 564), (740, 741, 564, 565), (739, 740, 565, 566), (738, 739, 566, 567), (737, 738, 567, 568), (736, 737, 568, 569), (735, 736, 569, 570), (734, 735, 570, 571), (760, 307, 544, 545), (733, 734, 571, 572), (759, 760, 545, 546), (732, 733, 572, 573), (758, 759, 546, 547), (731, 732, 573, 574), (757, 758, 547, 548), (308, 309, 310, 311, 312, 313, 314, 315, 316, 317, 318, 319, 320, 321, 322, 323, 324, 325, 326, 327, 328, 329, 330, 331, 332, 333, 334, 335, 336, 337, 338, 339, 340, 797, 796, 795, 794, 793, 792, 791, 790, 789, 788, 787, 786, 785, 784, 783, 782, 781, 780, 779, 778, 777, 776, 775, 774, 773, 772, 771, 770, 715, 769, 716, 717, 718, 719, 720, 721, 722, 723, 724, 725, 726, 727, 728, 768, 767, 766, 765, 764, 667, 457, 391, 385, 763, 762, 761, 760, 759, 758, 757, 756, 755, 754, 753, 752, 751, 750, 749, 748, 747, 746, 745, 744, 743, 742, 741, 740, 739, 738, 737, 736, 735, 734, 733, 732, 731, 730, 729), (792, 793, 889, 888), (798, 860, 861, 862, 863, 864, 859, 858, 857, 856, 855, 854, 853, 852, 851, 850, 849, 848, 847, 865, 846, 866, 867, 868, 869, 870, 871, 872, 873, 874, 875, 876, 877, 878, 879, 880, 881, 882, 883, 884, 885, 886, 887, 888, 889, 890, 891, 892, 893, 845, 844, 843, 842, 841, 840, 839, 838, 837, 836, 835, 834, 833, 832, 831, 830, 829, 828, 827, 826, 825, 824, 823, 822, 821, 820, 819, 818, 817, 816, 815, 814, 813, 812, 811, 810, 809, 808, 807, 806, 805, 804, 803, 802, 801, 800, 799), (670, 669, 800, 801), (707, 706, 837, 838), (770, 771, 867, 866), (724, 723, 854, 855), (685, 684, 815, 816), (785, 786, 882, 881), (700, 699, 830, 831), (716, 769, 865, 847), (678, 677, 808, 809), (717, 716, 847, 848), (778, 779, 875, 874), (693, 692, 823, 824), (793, 794, 890, 889), (671, 670, 801, 802), (708, 707, 838, 839), (771, 772, 868, 867), (725, 724, 855, 856), (686, 685, 816, 817), (786, 787, 883, 882), (701, 700, 831, 832), (768, 728, 859, 864), (679, 678, 809, 810), (718, 717, 848, 849), (779, 780, 876, 875), (694, 693, 824, 825), (794, 795, 891, 890), (672, 671, 802, 803), (709, 708, 839, 840), (772, 773, 869, 868), (726, 725, 856, 857), (687, 686, 817, 818), (787, 788, 884, 883), (702, 701, 832, 833), (667, 764, 860, 798), (680, 679, 810, 811), (719, 718, 849, 850), (780, 781, 877, 876), (695, 694, 825, 826), (795, 796, 892, 891), (673, 672, 803, 804), (710, 709, 840, 841), (773, 774, 870, 869), (727, 726, 857, 858), (688, 687, 818, 819), (788, 789, 885, 884), (703, 702, 833, 834), (764, 765, 861, 860), (681, 680, 811, 812), (720, 719, 850, 851), (781, 782, 878, 877), (696, 695, 826, 827), (796, 797, 893, 892), (674, 673, 804, 805), (711, 710, 841, 842), (774, 775, 871, 870), (728, 727, 858, 859), (689, 688, 819, 820), (789, 790, 886, 885), (704, 703, 834, 835), (765, 766, 862, 861), (682, 681, 812, 813), (721, 720, 851, 852), (782, 783, 879, 878), (697, 696, 827, 828), (797, 714, 845, 893), (675, 674, 805, 806), (712, 711, 842, 843), (775, 776, 872, 871), (690, 689, 820, 821), (790, 791, 887, 886), (668, 667, 798, 799), (705, 704, 835, 836), (766, 767, 863, 862), (722, 721, 852, 853), (683, 682, 813, 814), (783, 784, 880, 879), (698, 697, 828, 829), (715, 770, 866, 846), (713, 712, 843, 844), (676, 675, 806, 807), (776, 777, 873, 872), (691, 690, 821, 822), (791, 792, 888, 887), (706, 705, 836, 837), (669, 668, 799, 800), (767, 768, 864, 863), (723, 722, 853, 854), (684, 683, 814, 815), (784, 785, 881, 880), (699, 698, 829, 830), (769, 715, 846, 865), (677, 676, 807, 808), (714, 713, 844, 845), (777, 778, 874, 873), (692, 691, 822, 823), (37, 92, 36), (93, 92, 38), (39, 94, 38), (95, 94, 40), (41, 96, 40), (97, 96, 42), (43, 98, 42), (99, 98, 44), (45, 100, 44), (101, 100, 46), (47, 102, 46), (103, 102, 48), (49, 104, 48), (105, 104, 50), (51, 106, 50), (107, 106, 52), (53, 108, 52), (109, 108, 54), (55, 110, 54), (111, 110, 56), (57, 112, 56), (113, 112, 58), (59, 114, 58), (115, 114, 60), (61, 116, 60), (117, 116, 62), (63, 118, 62), (119, 118, 64), (65, 120, 64), (121, 120, 66), (67, 122, 66), (123, 122, 68), (69, 124, 68), (125, 124, 70), (71, 126, 70), (127, 126, 72), (73, 128, 72), (129, 128, 74), (75, 130, 74), (131, 130, 76), (77, 132, 76), (133, 132, 78), (79, 134, 78), (135, 134, 80), (81, 136, 80), (137, 136, 82), (83, 138, 82), (139, 138, 84), (84, 29, 139), (30, 31, 139), (33, 34, 141), (32, 141, 139), (141, 34, 35), (139, 31, 32), (139, 29, 30), (141, 35, 143), (85, 142, 86), (91, 24, 23), (27, 140, 28), (27, 26, 140), (25, 24, 91), (23, 22, 91), (89, 90, 146), (140, 26, 25), (89, 146, 85), (91, 140, 25), (145, 147, 88), (88, 87, 145), (87, 28, 144), (14, 13, 763, 385)])
me_cube.materials.append(mat_material)
me_cube.use_remesh_preserve_volume = False
me_cube.use_remesh_preserve_attributes = False
me_cube.use_mirror_vertex_groups = False
me_cube.update()

# ---- objects
ob_cube = bpy.data.objects.new('Cube', me_cube)

# ---- transforms, parenting, visibility, modifiers, constraints
ob_cube.location = (0.0, 0.0, 0.0)
ob_cube.lock_rotations_4d = False
ob_cube.empty_display_type = 'ARROWS'
ob_cube.lineart.crease_threshold = 0.0

# ---- collection membership
col_collection_1.objects.link(ob_cube)

# ---- scene / render settings (as saved in the file)
scene.frame_start = 1; scene.frame_end = 250; scene.frame_set(1)
scene.render.engine = 'BLENDER_EEVEE_NEXT'
scene.render.resolution_percentage = 50
scene.render.dither_intensity = 0.0
scene.cycles.use_denoising = False
scene.cycles.samples = 10
scene.cycles.sampling_pattern = 'TABULATED_SOBOL'
scene.cycles.light_sampling_threshold = 0.0
scene.cycles.use_adaptive_sampling = False
scene.cycles.use_light_tree = False
scene.cycles.blur_glossy = 0.0
scene.cycles.pixel_filter_type = 'GAUSSIAN'
scene.cycles.sample_clamp_indirect = 0.0
scene.view_settings.view_transform = 'Standard'
bpy.context.view_layer.update()

# ---- added for rendering (the .blend has no active camera and no usable light): camera, sun
cam_auto = bpy.data.cameras.new('AutoCamera')
cam_auto.lens = 50.0
cam_auto.sensor_width = 36.0
cam_auto.clip_end = 4526.75
ob_auto_camera = bpy.data.objects.new('AutoCamera', cam_auto)
scene.collection.objects.link(ob_auto_camera)
ob_auto_camera.location = (305.06, -262.398, 239.848)
ob_auto_camera.rotation_euler = (1.09748, -7.21219e-08, 0.694738)
scene.camera = ob_auto_camera
light_auto_sun = bpy.data.lights.new('AutoSun', 'SUN')
light_auto_sun.energy = 3.0
light_auto_sun.angle = 0.0523599
ob_auto_sun = bpy.data.objects.new('AutoSun', light_auto_sun)
scene.collection.objects.link(ob_auto_sun)
ob_auto_sun.rotation_euler = (0.872665, 0.174533, 0.523599)
bpy.context.view_layer.update()
